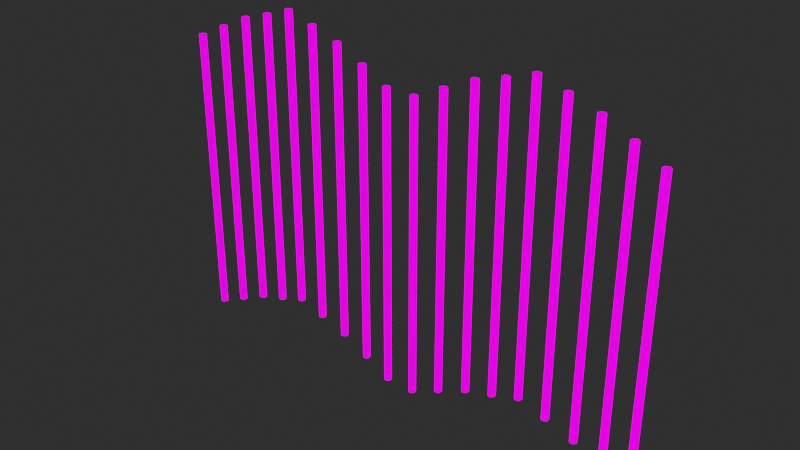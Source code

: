 # Source: LEDwave.blend  (saved by Blender 2.90.8; exported with 4.5.12 LTS)
import bpy
from mathutils import Matrix  # noqa: F401  (used for matrix-valued properties, if any)

bpy.ops.wm.read_factory_settings(use_empty=True)
scene = bpy.context.scene
scene.name = 'Scene'

# ---- collections
col_collection = bpy.data.collections.new('Collection'); scene.collection.children.link(col_collection)

# ---- images (referenced by path relative to the original .blend; pixels are not part of the script)
import os
ASSET_DIR = os.environ.get("B2B_ASSET_DIR", "")  # directory of the original .blend (textures are referenced by path, not embedded)
HERE = os.path.dirname(os.path.abspath(__file__))  # packed textures are extracted next to this script under _unpacked/

def load_image(name, relpath, width, height, colorspace="sRGB"):
    """Load a texture the original file referenced (path relative to the .blend, or extracted next to this script)."""
    p = next((c for c in (os.path.join(HERE, relpath), os.path.join(ASSET_DIR, relpath)) if relpath and os.path.exists(c)), "")
    if p:
        img = bpy.data.images.load(p, check_existing=True)
        img.name = name
    else:  # same state as the original file: an image datablock whose file is absent (Cycles renders it pink)
        img = bpy.data.images.new(name, width, height)
        img.source = "FILE"
        img.filepath = "//" + (relpath or name)
    img.colorspace_settings.name = colorspace
    return img
img_ledwave_texture_png = load_image('LEDwave-texture.png', 'LEDwave-texture.png', 1024, 1024, 'sRGB')

# ---- materials (node trees are filled in below, after node groups)
mat_rainbow = bpy.data.materials.new('rainbow')
mat_rainbow.use_backface_culling = True
mat_rainbow.preview_render_type = 'FLAT'

# ---- material node trees
mat_rainbow.use_nodes = True; mat_rainbow.node_tree.nodes.clear()
_N = mat_rainbow.node_tree.nodes; _L = mat_rainbow.node_tree.links
n0 = _N.new('ShaderNodeEmission'); n0.name = 'Emission'; n0.location = (121, 453)
n0.inputs[1].default_value = 5.0
n1 = _N.new('ShaderNodeTexImage'); n1.name = 'Image Texture'; n1.location = (-190, 436)
n1.image = img_ledwave_texture_png
n2 = _N.new('ShaderNodeOutputMaterial'); n2.name = 'Material Output'; n2.location = (563, 456)
n3 = _N.new('ShaderNodeMixShader'); n3.name = 'Mix Shader'; n3.location = (400, 446)
n3.inputs[0].default_value = 0.1
n4 = _N.new('ShaderNodeBsdfPrincipled'); n4.name = 'Principled BSDF'; n4.location = (92, 319)
n4.distribution = 'GGX'
n4.subsurface_method = 'BURLEY'
n4.inputs[3].default_value = 1.45
n4.inputs[27].default_value = (0.0, 0.0, 0.0, 1.0)
n4.inputs[28].default_value = 1.0
_L.new(n1.outputs[0], n0.inputs[0])
_L.new(n0.outputs[0], n3.inputs[1])
_L.new(n1.outputs[0], n4.inputs[0])
_L.new(n3.outputs[0], n2.inputs[0])
_L.new(n4.outputs[0], n3.inputs[2])
n2.is_active_output = True

# ---- world
world_world = bpy.data.worlds.new('World'); scene.world = world_world
world_world.use_nodes = True; world_world.node_tree.nodes.clear()
_N = world_world.node_tree.nodes; _L = world_world.node_tree.links
n0 = _N.new('ShaderNodeOutputWorld'); n0.name = 'World Output'; n0.location = (300, 300)
n1 = _N.new('ShaderNodeBackground'); n1.name = 'Background'; n1.location = (10, 300)
n1.inputs[0].default_value = (0.05088, 0.05088, 0.05088, 1.0)
_L.new(n1.outputs[0], n0.inputs[0])
n0.is_active_output = True
world_world.color = (0.05088, 0.05088, 0.05088)
world_world.use_sun_shadow = False
world_world.sun_shadow_jitter_overblur = 0.0

# ---- meshes
me_cylinder_012 = bpy.data.meshes.new('Cylinder.012')
me_cylinder_012.from_pydata([(0.1259, 0.015, -0.6277), (0.1259, 0.015, 0.6223), (0.1376, 0.009352, -0.6277), (0.1376, 0.009352, 0.6223), (0.1405, -0.003338, -0.6277), (0.1405, -0.003338, 0.6223), (0.1324, -0.01351, -0.6277), (0.1324, -0.01351, 0.6223), (0.1193, -0.01351, -0.6277), (0.1193, -0.01351, 0.6223), (0.1112, -0.003338, -0.6277), (0.1112, -0.003338, 0.6223), (0.1141, 0.009352, -0.6277), (0.1141, 0.009352, 0.6223), (1.1, 0.015, -0.625), (1.1, 0.015, 0.625), (1.112, 0.009352, -0.625), (1.112, 0.009352, 0.625), (1.115, -0.003338, -0.625), (1.115, -0.003338, 0.625), (1.107, -0.01351, -0.625), (1.107, -0.01351, 0.625), (1.093, -0.01351, -0.625), (1.093, -0.01351, 0.625), (1.085, -0.003338, -0.625), (1.085, -0.003338, 0.625), (1.088, 0.009352, -0.625), (1.088, 0.009352, 0.625), (0.9865, 0.015, -0.566), (0.9865, 0.015, 0.684), (0.9982, 0.009352, -0.566), (0.9982, 0.009352, 0.684), (1.001, -0.003338, -0.566), (1.001, -0.003338, 0.684), (0.993, -0.01351, -0.566), (0.993, -0.01351, 0.684), (0.98, -0.01351, -0.566), (0.98, -0.01351, 0.684), (0.9719, -0.003338, -0.566), (0.9719, -0.003338, 0.684), (0.9748, 0.009352, -0.566), (0.9748, 0.009352, 0.684), (0.8666, 0.015, -0.5086), (0.8666, 0.015, 0.7414), (0.8783, 0.009352, -0.5086), (0.8783, 0.009352, 0.7414), (0.8812, -0.003338, -0.5086), (0.8812, -0.003338, 0.7414), (0.8731, -0.01351, -0.5086), (0.8731, -0.01351, 0.7414), (0.86, -0.01351, -0.5086), (0.86, -0.01351, 0.7414), (0.8519, -0.003338, -0.5086), (0.8519, -0.003338, 0.7414), (0.8548, 0.009352, -0.5086), (0.8548, 0.009352, 0.7414), (0.7437, 0.015, -0.4682), (0.7437, 0.015, 0.7818), (0.7554, 0.009352, -0.4682), (0.7554, 0.009352, 0.7818), (0.7583, -0.003338, -0.4682), (0.7583, -0.003338, 0.7818), (0.7502, -0.01351, -0.4682), (0.7502, -0.01351, 0.7818), (0.7372, -0.01351, -0.4682), (0.7372, -0.01351, 0.7818), (0.7291, -0.003338, -0.4682), (0.7291, -0.003338, 0.7818), (0.732, 0.009352, -0.4682), (0.732, 0.009352, 0.7818), (0.6251, 0.015, -0.4332), (0.6251, 0.015, 0.8168), (0.6368, 0.009352, -0.4332), (0.6368, 0.009352, 0.8168), (0.6397, -0.003338, -0.4332), (0.6397, -0.003338, 0.8168), (0.6316, -0.01351, -0.4332), (0.6316, -0.01351, 0.8168), (0.6186, -0.01351, -0.4332), (0.6186, -0.01351, 0.8168), (0.6105, -0.003338, -0.4332), (0.6105, -0.003338, 0.8168), (0.6134, 0.009352, -0.4332), (0.6134, 0.009352, 0.8168), (0.508, 0.015, -0.4717), (0.508, 0.015, 0.7783), (0.5198, 0.009352, -0.4717), (0.5198, 0.009352, 0.7783), (0.5227, -0.003338, -0.4717), (0.5227, -0.003338, 0.7783), (0.5145, -0.01351, -0.4717), (0.5145, -0.01351, 0.7783), (0.5015, -0.01351, -0.4717), (0.5015, -0.01351, 0.7783), (0.4934, -0.003338, -0.4717), (0.4934, -0.003338, 0.7783), (0.4963, 0.009352, -0.4717), (0.4963, 0.009352, 0.7783), (0.3859, 0.015, -0.5077), (0.3859, 0.015, 0.7423), (0.3976, 0.009352, -0.5077), (0.3976, 0.009352, 0.7423), (0.4005, -0.003338, -0.5077), (0.4005, -0.003338, 0.7423), (0.3924, -0.01351, -0.5077), (0.3924, -0.01351, 0.7423), (0.3793, -0.01351, -0.5077), (0.3793, -0.01351, 0.7423), (0.3712, -0.003338, -0.5077), (0.3712, -0.003338, 0.7423), (0.3741, 0.009352, -0.5077), (0.3741, 0.009352, 0.7423), (0.2559, 0.015, -0.5677), (0.2559, 0.015, 0.6823), (0.2676, 0.009352, -0.5677), (0.2676, 0.009352, 0.6823), (0.2705, -0.003338, -0.5677), (0.2705, -0.003338, 0.6823), (0.2624, -0.01351, -0.5677), (0.2624, -0.01351, 0.6823), (0.2493, -0.01351, -0.5677), (0.2493, -0.01351, 0.6823), (0.2412, -0.003338, -0.5677), (0.2412, -0.003338, 0.6823), (0.2441, 0.009352, -0.5677), (0.2441, 0.009352, 0.6823), (-0.9741, 0.015, -0.6277), (-0.9741, 0.015, 0.6223), (-0.9624, 0.009352, -0.6277), (-0.9624, 0.009352, 0.6223), (-0.9595, -0.003338, -0.6277), (-0.9595, -0.003338, 0.6223), (-0.9676, -0.01351, -0.6277), (-0.9676, -0.01351, 0.6223), (-0.9807, -0.01351, -0.6277), (-0.9807, -0.01351, 0.6223), (-0.9888, -0.003338, -0.6277), (-0.9888, -0.003338, 0.6223), (-0.9859, 0.009352, -0.6277), (-0.9859, 0.009352, 0.6223), (0.0, 0.015, -0.625), (0.0, 0.015, 0.625), (0.01173, 0.009352, -0.625), (0.01173, 0.009352, 0.625), (0.01462, -0.003338, -0.625), (0.01462, -0.003338, 0.625), (0.006508, -0.01351, -0.625), (0.006508, -0.01351, 0.625), (-0.006508, -0.01351, -0.625), (-0.006508, -0.01351, 0.625), (-0.01462, -0.003338, -0.625), (-0.01462, -0.003338, 0.625), (-0.01173, 0.009352, -0.625), (-0.01173, 0.009352, 0.625), (-0.1135, 0.015, -0.566), (-0.1135, 0.015, 0.684), (-0.1018, 0.009352, -0.566), (-0.1018, 0.009352, 0.684), (-0.09888, -0.003338, -0.566), (-0.09888, -0.003338, 0.684), (-0.107, -0.01351, -0.566), (-0.107, -0.01351, 0.684), (-0.12, -0.01351, -0.566), (-0.12, -0.01351, 0.684), (-0.1281, -0.003338, -0.566), (-0.1281, -0.003338, 0.684), (-0.1252, 0.009352, -0.566), (-0.1252, 0.009352, 0.684), (-0.2334, 0.015, -0.5086), (-0.2334, 0.015, 0.7414), (-0.2217, 0.009352, -0.5086), (-0.2217, 0.009352, 0.7414), (-0.2188, -0.003338, -0.5086), (-0.2188, -0.003338, 0.7414), (-0.2269, -0.01351, -0.5086), (-0.2269, -0.01351, 0.7414), (-0.24, -0.01351, -0.5086), (-0.24, -0.01351, 0.7414), (-0.2481, -0.003338, -0.5086), (-0.2481, -0.003338, 0.7414), (-0.2452, 0.009352, -0.5086), (-0.2452, 0.009352, 0.7414), (-0.3563, 0.015, -0.4682), (-0.3563, 0.015, 0.7818), (-0.3446, 0.009352, -0.4682), (-0.3446, 0.009352, 0.7818), (-0.3417, -0.003338, -0.4682), (-0.3417, -0.003338, 0.7818), (-0.3498, -0.01351, -0.4682), (-0.3498, -0.01351, 0.7818), (-0.3628, -0.01351, -0.4682), (-0.3628, -0.01351, 0.7818), (-0.3709, -0.003338, -0.4682), (-0.3709, -0.003338, 0.7818), (-0.368, 0.009352, -0.4682), (-0.368, 0.009352, 0.7818), (-0.4749, 0.015, -0.4332), (-0.4749, 0.015, 0.8168), (-0.4632, 0.009352, -0.4332), (-0.4632, 0.009352, 0.8168), (-0.4603, -0.003338, -0.4332), (-0.4603, -0.003338, 0.8168), (-0.4684, -0.01351, -0.4332), (-0.4684, -0.01351, 0.8168), (-0.4814, -0.01351, -0.4332), (-0.4814, -0.01351, 0.8168), (-0.4895, -0.003338, -0.4332), (-0.4895, -0.003338, 0.8168), (-0.4866, 0.009352, -0.4332), (-0.4866, 0.009352, 0.8168), (-0.592, 0.015, -0.4717), (-0.592, 0.015, 0.7783), (-0.5802, 0.009352, -0.4717), (-0.5802, 0.009352, 0.7783), (-0.5773, -0.003338, -0.4717), (-0.5773, -0.003338, 0.7783), (-0.5855, -0.01351, -0.4717), (-0.5855, -0.01351, 0.7783), (-0.5985, -0.01351, -0.4717), (-0.5985, -0.01351, 0.7783), (-0.6066, -0.003338, -0.4717), (-0.6066, -0.003338, 0.7783), (-0.6037, 0.009352, -0.4717), (-0.6037, 0.009352, 0.7783), (-0.7141, 0.015, -0.5077), (-0.7141, 0.015, 0.7423), (-0.7024, 0.009352, -0.5077), (-0.7024, 0.009352, 0.7423), (-0.6995, -0.003338, -0.5077), (-0.6995, -0.003338, 0.7423), (-0.7076, -0.01351, -0.5077), (-0.7076, -0.01351, 0.7423), (-0.7207, -0.01351, -0.5077), (-0.7207, -0.01351, 0.7423), (-0.7288, -0.003338, -0.5077), (-0.7288, -0.003338, 0.7423), (-0.7259, 0.009352, -0.5077), (-0.7259, 0.009352, 0.7423), (-0.8441, 0.015, -0.5677), (-0.8441, 0.015, 0.6823), (-0.8324, 0.009352, -0.5677), (-0.8324, 0.009352, 0.6823), (-0.8295, -0.003338, -0.5677), (-0.8295, -0.003338, 0.6823), (-0.8376, -0.01351, -0.5677), (-0.8376, -0.01351, 0.6823), (-0.8507, -0.01351, -0.5677), (-0.8507, -0.01351, 0.6823), (-0.8588, -0.003338, -0.5677), (-0.8588, -0.003338, 0.6823), (-0.8559, 0.009352, -0.5677), (-0.8559, 0.009352, 0.6823)], [], [(0, 1, 3, 2), (2, 3, 5, 4), (4, 5, 7, 6), (6, 7, 9, 8), (8, 9, 11, 10), (3, 1, 13, 11, 9, 7, 5), (10, 11, 13, 12), (12, 13, 1, 0), (0, 2, 4, 6, 8, 10, 12), (14, 15, 17, 16), (16, 17, 19, 18), (18, 19, 21, 20), (20, 21, 23, 22), (22, 23, 25, 24), (17, 15, 27, 25, 23, 21, 19), (24, 25, 27, 26), (26, 27, 15, 14), (14, 16, 18, 20, 22, 24, 26), (28, 29, 31, 30), (30, 31, 33, 32), (32, 33, 35, 34), (34, 35, 37, 36), (36, 37, 39, 38), (31, 29, 41, 39, 37, 35, 33), (38, 39, 41, 40), (40, 41, 29, 28), (28, 30, 32, 34, 36, 38, 40), (42, 43, 45, 44), (44, 45, 47, 46), (46, 47, 49, 48), (48, 49, 51, 50), (50, 51, 53, 52), (45, 43, 55, 53, 51, 49, 47), (52, 53, 55, 54), (54, 55, 43, 42), (42, 44, 46, 48, 50, 52, 54), (56, 57, 59, 58), (58, 59, 61, 60), (60, 61, 63, 62), (62, 63, 65, 64), (64, 65, 67, 66), (59, 57, 69, 67, 65, 63, 61), (66, 67, 69, 68), (68, 69, 57, 56), (56, 58, 60, 62, 64, 66, 68), (70, 71, 73, 72), (72, 73, 75, 74), (74, 75, 77, 76), (76, 77, 79, 78), (78, 79, 81, 80), (73, 71, 83, 81, 79, 77, 75), (80, 81, 83, 82), (82, 83, 71, 70), (70, 72, 74, 76, 78, 80, 82), (84, 85, 87, 86), (86, 87, 89, 88), (88, 89, 91, 90), (90, 91, 93, 92), (92, 93, 95, 94), (87, 85, 97, 95, 93, 91, 89), (94, 95, 97, 96), (96, 97, 85, 84), (84, 86, 88, 90, 92, 94, 96), (98, 99, 101, 100), (100, 101, 103, 102), (102, 103, 105, 104), (104, 105, 107, 106), (106, 107, 109, 108), (101, 99, 111, 109, 107, 105, 103), (108, 109, 111, 110), (110, 111, 99, 98), (98, 100, 102, 104, 106, 108, 110), (112, 113, 115, 114), (114, 115, 117, 116), (116, 117, 119, 118), (118, 119, 121, 120), (120, 121, 123, 122), (115, 113, 125, 123, 121, 119, 117), (122, 123, 125, 124), (124, 125, 113, 112), (112, 114, 116, 118, 120, 122, 124), (126, 127, 129, 128), (128, 129, 131, 130), (130, 131, 133, 132), (132, 133, 135, 134), (134, 135, 137, 136), (129, 127, 139, 137, 135, 133, 131), (136, 137, 139, 138), (138, 139, 127, 126), (126, 128, 130, 132, 134, 136, 138), (140, 141, 143, 142), (142, 143, 145, 144), (144, 145, 147, 146), (146, 147, 149, 148), (148, 149, 151, 150), (143, 141, 153, 151, 149, 147, 145), (150, 151, 153, 152), (152, 153, 141, 140), (140, 142, 144, 146, 148, 150, 152), (154, 155, 157, 156), (156, 157, 159, 158), (158, 159, 161, 160), (160, 161, 163, 162), (162, 163, 165, 164), (157, 155, 167, 165, 163, 161, 159), (164, 165, 167, 166), (166, 167, 155, 154), (154, 156, 158, 160, 162, 164, 166), (168, 169, 171, 170), (170, 171, 173, 172), (172, 173, 175, 174), (174, 175, 177, 176), (176, 177, 179, 178), (171, 169, 181, 179, 177, 175, 173), (178, 179, 181, 180), (180, 181, 169, 168), (168, 170, 172, 174, 176, 178, 180), (182, 183, 185, 184), (184, 185, 187, 186), (186, 187, 189, 188), (188, 189, 191, 190), (190, 191, 193, 192), (185, 183, 195, 193, 191, 189, 187), (192, 193, 195, 194), (194, 195, 183, 182), (182, 184, 186, 188, 190, 192, 194), (196, 197, 199, 198), (198, 199, 201, 200), (200, 201, 203, 202), (202, 203, 205, 204), (204, 205, 207, 206), (199, 197, 209, 207, 205, 203, 201), (206, 207, 209, 208), (208, 209, 197, 196), (196, 198, 200, 202, 204, 206, 208), (210, 211, 213, 212), (212, 213, 215, 214), (214, 215, 217, 216), (216, 217, 219, 218), (218, 219, 221, 220), (213, 211, 223, 221, 219, 217, 215), (220, 221, 223, 222), (222, 223, 211, 210), (210, 212, 214, 216, 218, 220, 222), (224, 225, 227, 226), (226, 227, 229, 228), (228, 229, 231, 230), (230, 231, 233, 232), (232, 233, 235, 234), (227, 225, 237, 235, 233, 231, 229), (234, 235, 237, 236), (236, 237, 225, 224), (224, 226, 228, 230, 232, 234, 236), (238, 239, 241, 240), (240, 241, 243, 242), (242, 243, 245, 244), (244, 245, 247, 246), (246, 247, 249, 248), (241, 239, 251, 249, 247, 245, 243), (248, 249, 251, 250), (250, 251, 239, 238), (238, 240, 242, 244, 246, 248, 250)])
me_cylinder_012.polygons.foreach_set('use_smooth', [True] * 162)
_uv = me_cylinder_012.uv_layers.new(name='UVMap')
_uv.uv.foreach_set('vector', [0.7176, 0.4275, 0.7176, 0.95, 0.7225, 0.95, 0.7225, 0.4275, 0.7225, 0.4275, 0.7225, 0.95, 0.7237, 0.95, 0.7237, 0.4275, 0.7237, 0.4275, 0.7237, 0.95, 0.7204, 0.95, 0.7203, 0.4275, 0.7203, 0.4275, 0.7204, 0.95, 0.7149, 0.95, 0.7149, 0.4275, 0.7149, 0.4275, 0.7149, 0.95, 0.7115, 0.95, 0.7115, 0.4275, 0.7225, 0.95, 0.7176, 0.95, 0.7127, 0.95, 0.7115, 0.95, 0.7149, 0.95, 0.7204, 0.95, 0.7237, 0.95, 0.7115, 0.4275, 0.7115, 0.95, 0.7127, 0.95, 0.7127, 0.4275, 0.7127, 0.4275, 0.7127, 0.95, 0.7176, 0.95, 0.7176, 0.4275, 0.7176, 0.4275, 0.7225, 0.4275, 0.7237, 0.4275, 0.7203, 0.4275, 0.7149, 0.4275, 0.7115, 0.4275, 0.7127, 0.4275, 0.1023, 0.4555, 0.1023, 0.978, 0.1072, 0.978, 0.1072, 0.4555, 0.1072, 0.4555, 0.1072, 0.978, 0.1085, 0.978, 0.1085, 0.4555, 0.1085, 0.4555, 0.1085, 0.978, 0.1051, 0.978, 0.1051, 0.4555, 0.1051, 0.4555, 0.1051, 0.978, 0.09962, 0.978, 0.09962, 0.4555, 0.09962, 0.4555, 0.09962, 0.978, 0.09623, 0.978, 0.09623, 0.4555, 0.1072, 0.978, 0.1023, 0.978, 0.09744, 0.978, 0.09623, 0.978, 0.09962, 0.978, 0.1051, 0.978, 0.1085, 0.978, 0.09623, 0.4555, 0.09623, 0.978, 0.09744, 0.978, 0.09744, 0.4555, 0.09744, 0.4555, 0.09744, 0.978, 0.1023, 0.978, 0.1023, 0.4555, 0.1023, 0.4555, 0.1072, 0.4555, 0.1085, 0.4555, 0.1051, 0.4555, 0.09962, 0.4555, 0.09623, 0.4555, 0.09744, 0.4555, 0.1031, 0.4561, 0.1031, 0.9785, 0.108, 0.9785, 0.108, 0.4561, 0.108, 0.4561, 0.108, 0.9785, 0.1092, 0.9785, 0.1092, 0.4561, 0.1092, 0.4561, 0.1092, 0.9785, 0.1058, 0.9785, 0.1058, 0.4561, 0.1058, 0.4561, 0.1058, 0.9785, 0.1004, 0.9785, 0.1004, 0.4561, 0.1004, 0.4561, 0.1004, 0.9785, 0.097, 0.9785, 0.097, 0.4561, 0.108, 0.9785, 0.1031, 0.9785, 0.09821, 0.9785, 0.097, 0.9785, 0.1004, 0.9785, 0.1058, 0.9785, 0.1092, 0.9785, 0.097, 0.4561, 0.097, 0.9785, 0.09821, 0.9785, 0.09821, 0.4561, 0.09821, 0.4561, 0.09821, 0.9785, 0.1031, 0.9785, 0.1031, 0.4561, 0.1031, 0.4561, 0.108, 0.4561, 0.1092, 0.4561, 0.1058, 0.4561, 0.1004, 0.4561, 0.097, 0.4561, 0.09821, 0.4561, 0.3355, 0.533, 0.3355, 0.0106, 0.3306, 0.0106, 0.3306, 0.533, 0.3306, 0.533, 0.3306, 0.0106, 0.3294, 0.0106, 0.3294, 0.533, 0.3294, 0.533, 0.3294, 0.0106, 0.3328, 0.0106, 0.3328, 0.533, 0.3328, 0.533, 0.3328, 0.0106, 0.3382, 0.0106, 0.3382, 0.533, 0.3382, 0.533, 0.3382, 0.0106, 0.3416, 0.0106, 0.3416, 0.533, 0.3306, 0.0106, 0.3355, 0.0106, 0.3404, 0.0106, 0.3416, 0.0106, 0.3382, 0.0106, 0.3328, 0.0106, 0.3294, 0.0106, 0.3416, 0.533, 0.3416, 0.0106, 0.3404, 0.0106, 0.3404, 0.533, 0.3404, 0.533, 0.3404, 0.0106, 0.3355, 0.0106, 0.3355, 0.533, 0.3355, 0.533, 0.3306, 0.533, 0.3294, 0.533, 0.3328, 0.533, 0.3382, 0.533, 0.3416, 0.533, 0.3404, 0.533, 0.3369, 0.5317, 0.3369, 0.009249, 0.332, 0.009249, 0.332, 0.5317, 0.332, 0.5317, 0.332, 0.009249, 0.3308, 0.009249, 0.3308, 0.5317, 0.3308, 0.5317, 0.3308, 0.009249, 0.3342, 0.009249, 0.3342, 0.5317, 0.3342, 0.5317, 0.3342, 0.009249, 0.3396, 0.009249, 0.3396, 0.5317, 0.3396, 0.5317, 0.3396, 0.009249, 0.343, 0.009249, 0.343, 0.5317, 0.332, 0.009249, 0.3369, 0.009249, 0.3418, 0.009249, 0.343, 0.009249, 0.3396, 0.009249, 0.3342, 0.009249, 0.3308, 0.009249, 0.343, 0.5317, 0.343, 0.009249, 0.3418, 0.009249, 0.3418, 0.5317, 0.3418, 0.5317, 0.3418, 0.009249, 0.3369, 0.009249, 0.3369, 0.5317, 0.3369, 0.5317, 0.332, 0.5317, 0.3308, 0.5317, 0.3342, 0.5317, 0.3396, 0.5317, 0.343, 0.5317, 0.3418, 0.5317, 0.5113, 0.008261, 0.5113, 0.5307, 0.5162, 0.5307, 0.5162, 0.008261, 0.5162, 0.008261, 0.5162, 0.5307, 0.5174, 0.5307, 0.5174, 0.008261, 0.5174, 0.008261, 0.5174, 0.5307, 0.5141, 0.5307, 0.5141, 0.008261, 0.5141, 0.008261, 0.5141, 0.5307, 0.5086, 0.5307, 0.5086, 0.008261, 0.5086, 0.008261, 0.5086, 0.5307, 0.5052, 0.5307, 0.5052, 0.008261, 0.5162, 0.5307, 0.5113, 0.5307, 0.5064, 0.5307, 0.5052, 0.5307, 0.5086, 0.5307, 0.5141, 0.5307, 0.5174, 0.5307, 0.5052, 0.008261, 0.5052, 0.5307, 0.5064, 0.5307, 0.5064, 0.008261, 0.5064, 0.008261, 0.5064, 0.5307, 0.5113, 0.5307, 0.5113, 0.008261, 0.5113, 0.008261, 0.5162, 0.008261, 0.5174, 0.008261, 0.5141, 0.008261, 0.5086, 0.008261, 0.5052, 0.008261, 0.5064, 0.008261, 0.5089, 0.01109, 0.5089, 0.5335, 0.5138, 0.5335, 0.5138, 0.01109, 0.5138, 0.01109, 0.5138, 0.5335, 0.515, 0.5335, 0.515, 0.01109, 0.515, 0.01109, 0.515, 0.5335, 0.5116, 0.5335, 0.5116, 0.01109, 0.5116, 0.01109, 0.5116, 0.5335, 0.5062, 0.5335, 0.5062, 0.01109, 0.5062, 0.01109, 0.5062, 0.5335, 0.5028, 0.5335, 0.5028, 0.01109, 0.5138, 0.5335, 0.5089, 0.5335, 0.504, 0.5335, 0.5028, 0.5335, 0.5062, 0.5335, 0.5116, 0.5335, 0.515, 0.5335, 0.5028, 0.01109, 0.5028, 0.5335, 0.504, 0.5335, 0.504, 0.01109, 0.504, 0.01109, 0.504, 0.5335, 0.5089, 0.5335, 0.5089, 0.01109, 0.5089, 0.01109, 0.5138, 0.01109, 0.515, 0.01109, 0.5116, 0.01109, 0.5062, 0.01109, 0.5028, 0.01109, 0.504, 0.01109, 0.9075, 0.6841, 0.9075, 0.1616, 0.9026, 0.1616, 0.9026, 0.6841, 0.9026, 0.6841, 0.9026, 0.1616, 0.9014, 0.1616, 0.9014, 0.6841, 0.9014, 0.6841, 0.9014, 0.1616, 0.9047, 0.1616, 0.9047, 0.6841, 0.9047, 0.6841, 0.9047, 0.1616, 0.9102, 0.1616, 0.9102, 0.6841, 0.9102, 0.6841, 0.9102, 0.1616, 0.9136, 0.1616, 0.9136, 0.6841, 0.9026, 0.1616, 0.9075, 0.1616, 0.9124, 0.1616, 0.9136, 0.1616, 0.9102, 0.1616, 0.9047, 0.1616, 0.9014, 0.1616, 0.9136, 0.6841, 0.9136, 0.1616, 0.9124, 0.1616, 0.9124, 0.6841, 0.9124, 0.6841, 0.9124, 0.1616, 0.9075, 0.1616, 0.9075, 0.6841, 0.9075, 0.6841, 0.9026, 0.6841, 0.9014, 0.6841, 0.9047, 0.6841, 0.9102, 0.6841, 0.9136, 0.6841, 0.9124, 0.6841, 0.9067, 0.6833, 0.9067, 0.1609, 0.9018, 0.1609, 0.9018, 0.6833, 0.9018, 0.6833, 0.9018, 0.1609, 0.9006, 0.1609, 0.9006, 0.6833, 0.9006, 0.6833, 0.9006, 0.1609, 0.904, 0.1609, 0.904, 0.6833, 0.904, 0.6833, 0.904, 0.1609, 0.9094, 0.1609, 0.9094, 0.6833, 0.9094, 0.6833, 0.9094, 0.1609, 0.9128, 0.1609, 0.9128, 0.6833, 0.9018, 0.1609, 0.9067, 0.1609, 0.9116, 0.1609, 0.9128, 0.1609, 0.9094, 0.1609, 0.904, 0.1609, 0.9006, 0.1609, 0.9128, 0.6833, 0.9128, 0.1609, 0.9116, 0.1609, 0.9116, 0.6833, 0.9116, 0.6833, 0.9116, 0.1609, 0.9067, 0.1609, 0.9067, 0.6833, 0.9067, 0.6833, 0.9018, 0.6833, 0.9006, 0.6833, 0.904, 0.6833, 0.9094, 0.6833, 0.9128, 0.6833, 0.9116, 0.6833, 0.02646, 0.4716, 0.02646, 0.9941, 0.03136, 0.9941, 0.03136, 0.4716, 0.03136, 0.4716, 0.03136, 0.9941, 0.03257, 0.9941, 0.03257, 0.4716, 0.03257, 0.4716, 0.03257, 0.9941, 0.02918, 0.9941, 0.02918, 0.4716, 0.02918, 0.4716, 0.02918, 0.9941, 0.02374, 0.9941, 0.02374, 0.4716, 0.02374, 0.4716, 0.02374, 0.9941, 0.02035, 0.9941, 0.02035, 0.4716, 0.03136, 0.9941, 0.02646, 0.9941, 0.02156, 0.9941, 0.02035, 0.9941, 0.02374, 0.9941, 0.02918, 0.9941, 0.03257, 0.9941, 0.02035, 0.4716, 0.02035, 0.9941, 0.02156, 0.9941, 0.02156, 0.4716, 0.02156, 0.4716, 0.02156, 0.9941, 0.02646, 0.9941, 0.02646, 0.4716, 0.02646, 0.4716, 0.03136, 0.4716, 0.03257, 0.4716, 0.02918, 0.4716, 0.02374, 0.4716, 0.02035, 0.4716, 0.02156, 0.4716, 0.7167, 0.4269, 0.7167, 0.9494, 0.7216, 0.9494, 0.7216, 0.4269, 0.7216, 0.4269, 0.7216, 0.9494, 0.7228, 0.9494, 0.7228, 0.4269, 0.7228, 0.4269, 0.7228, 0.9494, 0.7194, 0.9494, 0.7194, 0.4269, 0.7194, 0.4269, 0.7194, 0.9494, 0.714, 0.9494, 0.714, 0.4269, 0.714, 0.4269, 0.714, 0.9494, 0.7106, 0.9494, 0.7106, 0.4269, 0.7216, 0.9494, 0.7167, 0.9494, 0.7118, 0.9494, 0.7106, 0.9494, 0.714, 0.9494, 0.7194, 0.9494, 0.7228, 0.9494, 0.7106, 0.4269, 0.7106, 0.9494, 0.7118, 0.9494, 0.7118, 0.4269, 0.7118, 0.4269, 0.7118, 0.9494, 0.7167, 0.9494, 0.7167, 0.4269, 0.7167, 0.4269, 0.7216, 0.4269, 0.7228, 0.4269, 0.7194, 0.4269, 0.714, 0.4269, 0.7106, 0.4269, 0.7118, 0.4269, 0.6394, 0.9539, 0.6394, 0.4315, 0.6345, 0.4315, 0.6345, 0.9539, 0.6345, 0.9539, 0.6345, 0.4315, 0.6333, 0.4315, 0.6333, 0.9539, 0.6333, 0.9539, 0.6333, 0.4315, 0.6367, 0.4315, 0.6367, 0.9539, 0.6367, 0.9539, 0.6367, 0.4315, 0.6421, 0.4315, 0.6421, 0.9539, 0.6421, 0.9539, 0.6421, 0.4315, 0.6455, 0.4315, 0.6455, 0.9539, 0.6345, 0.4315, 0.6394, 0.4315, 0.6443, 0.4315, 0.6455, 0.4315, 0.6421, 0.4315, 0.6367, 0.4315, 0.6333, 0.4315, 0.6455, 0.9539, 0.6455, 0.4315, 0.6443, 0.4315, 0.6443, 0.9539, 0.6443, 0.9539, 0.6443, 0.4315, 0.6394, 0.4315, 0.6394, 0.9539, 0.6394, 0.9539, 0.6345, 0.9539, 0.6333, 0.9539, 0.6367, 0.9539, 0.6421, 0.9539, 0.6455, 0.9539, 0.6443, 0.9539, 0.6379, 0.9541, 0.6379, 0.4316, 0.633, 0.4316, 0.633, 0.9541, 0.633, 0.9541, 0.633, 0.4316, 0.6317, 0.4316, 0.6317, 0.9541, 0.6317, 0.9541, 0.6317, 0.4316, 0.6351, 0.4316, 0.6351, 0.9541, 0.6351, 0.9541, 0.6351, 0.4316, 0.6406, 0.4316, 0.6406, 0.9541, 0.6406, 0.9541, 0.6406, 0.4316, 0.644, 0.4316, 0.644, 0.9541, 0.633, 0.4316, 0.6379, 0.4316, 0.6428, 0.4316, 0.644, 0.4316, 0.6406, 0.4316, 0.6351, 0.4316, 0.6317, 0.4316, 0.644, 0.9541, 0.644, 0.4316, 0.6428, 0.4316, 0.6428, 0.9541, 0.6428, 0.9541, 0.6428, 0.4316, 0.6379, 0.4316, 0.6379, 0.9541, 0.6379, 0.9541, 0.633, 0.9541, 0.6317, 0.9541, 0.6351, 0.9541, 0.6406, 0.9541, 0.644, 0.9541, 0.6428, 0.9541, 0.4519, 0.009438, 0.4519, 0.5319, 0.4568, 0.5319, 0.4568, 0.009438, 0.4568, 0.009438, 0.4568, 0.5319, 0.458, 0.5319, 0.458, 0.009438, 0.458, 0.009438, 0.458, 0.5319, 0.4546, 0.5319, 0.4546, 0.009438, 0.4546, 0.009438, 0.4546, 0.5319, 0.4491, 0.5319, 0.4491, 0.009438, 0.4491, 0.009438, 0.4491, 0.5319, 0.4457, 0.5319, 0.4457, 0.009438, 0.4568, 0.5319, 0.4519, 0.5319, 0.4469, 0.5319, 0.4457, 0.5319, 0.4491, 0.5319, 0.4546, 0.5319, 0.458, 0.5319, 0.4457, 0.009438, 0.4457, 0.5319, 0.4469, 0.5319, 0.4469, 0.009438, 0.4469, 0.009438, 0.4469, 0.5319, 0.4519, 0.5319, 0.4519, 0.009438, 0.4519, 0.009438, 0.4568, 0.009438, 0.458, 0.009438, 0.4546, 0.009438, 0.4491, 0.009438, 0.4457, 0.009438, 0.4469, 0.009438, 0.4522, 0.008609, 0.4522, 0.5311, 0.4571, 0.5311, 0.4571, 0.008609, 0.4571, 0.008609, 0.4571, 0.5311, 0.4583, 0.5311, 0.4583, 0.008609, 0.4583, 0.008609, 0.4583, 0.5311, 0.4549, 0.5311, 0.4549, 0.008609, 0.4549, 0.008609, 0.4549, 0.5311, 0.4495, 0.5311, 0.4495, 0.008609, 0.4495, 0.008609, 0.4495, 0.5311, 0.4461, 0.5311, 0.4461, 0.008609, 0.4571, 0.5311, 0.4522, 0.5311, 0.4473, 0.5311, 0.4461, 0.5311, 0.4495, 0.5311, 0.4549, 0.5311, 0.4583, 0.5311, 0.4461, 0.008609, 0.4461, 0.5311, 0.4473, 0.5311, 0.4473, 0.008609, 0.4473, 0.008609, 0.4473, 0.5311, 0.4522, 0.5311, 0.4522, 0.008609, 0.4522, 0.008609, 0.4571, 0.008609, 0.4583, 0.008609, 0.4549, 0.008609, 0.4495, 0.008609, 0.4461, 0.008609, 0.4473, 0.008609, 0.2687, 0.5255, 0.2687, 0.003086, 0.2638, 0.003086, 0.2638, 0.5255, 0.2638, 0.5255, 0.2638, 0.003086, 0.2626, 0.003086, 0.2626, 0.5255, 0.2626, 0.5255, 0.2626, 0.003086, 0.266, 0.003086, 0.266, 0.5255, 0.266, 0.5255, 0.266, 0.003086, 0.2715, 0.003086, 0.2715, 0.5255, 0.2715, 0.5255, 0.2715, 0.003086, 0.2749, 0.003086, 0.2749, 0.5255, 0.2638, 0.003086, 0.2687, 0.003086, 0.2736, 0.003086, 0.2749, 0.003086, 0.2715, 0.003086, 0.266, 0.003086, 0.2626, 0.003086, 0.2749, 0.5255, 0.2749, 0.003086, 0.2736, 0.003086, 0.2737, 0.5255, 0.2737, 0.5255, 0.2736, 0.003086, 0.2687, 0.003086, 0.2687, 0.5255, 0.2687, 0.5255, 0.2638, 0.5255, 0.2626, 0.5255, 0.266, 0.5255, 0.2715, 0.5255, 0.2749, 0.5255, 0.2737, 0.5255, 0.2664, 0.5251, 0.2664, 0.002629, 0.2615, 0.002629, 0.2615, 0.5251, 0.2615, 0.5251, 0.2615, 0.002629, 0.2603, 0.002629, 0.2603, 0.5251, 0.2603, 0.5251, 0.2603, 0.002629, 0.2637, 0.002629, 0.2637, 0.5251, 0.2637, 0.5251, 0.2637, 0.002629, 0.2692, 0.002629, 0.2692, 0.5251, 0.2692, 0.5251, 0.2692, 0.002629, 0.2726, 0.002629, 0.2726, 0.5251, 0.2615, 0.002629, 0.2664, 0.002629, 0.2713, 0.002629, 0.2726, 0.002629, 0.2692, 0.002629, 0.2637, 0.002629, 0.2603, 0.002629, 0.2726, 0.5251, 0.2726, 0.002629, 0.2713, 0.002629, 0.2713, 0.5251, 0.2713, 0.5251, 0.2713, 0.002629, 0.2664, 0.002629, 0.2664, 0.5251, 0.2664, 0.5251, 0.2615, 0.5251, 0.2603, 0.5251, 0.2637, 0.5251, 0.2692, 0.5251, 0.2726, 0.5251, 0.2713, 0.5251, 0.02914, 0.4674, 0.02914, 0.9899, 0.03404, 0.9899, 0.03404, 0.4674, 0.03404, 0.4674, 0.03404, 0.9899, 0.03525, 0.9899, 0.03525, 0.4674, 0.03525, 0.4674, 0.03525, 0.9899, 0.03186, 0.9899, 0.03186, 0.4674, 0.03186, 0.4674, 0.03186, 0.9899, 0.02642, 0.9899, 0.02642, 0.4674, 0.02642, 0.4674, 0.02642, 0.9899, 0.02302, 0.9899, 0.02302, 0.4674, 0.03404, 0.9899, 0.02914, 0.9899, 0.02424, 0.9899, 0.02302, 0.9899, 0.02642, 0.9899, 0.03186, 0.9899, 0.03525, 0.9899, 0.02302, 0.4674, 0.02302, 0.9899, 0.02424, 0.9899, 0.02424, 0.4674, 0.02424, 0.4674, 0.02424, 0.9899, 0.02914, 0.9899, 0.02914, 0.4674, 0.02914, 0.4674, 0.03404, 0.4674, 0.03525, 0.4674, 0.03186, 0.4674, 0.02642, 0.4674, 0.02302, 0.4674, 0.02424, 0.4674])
me_cylinder_012.materials.append(mat_rainbow)
me_cylinder_012.use_remesh_fix_poles = True
me_cylinder_012.use_remesh_preserve_attributes = False
me_cylinder_012.use_mirror_vertex_groups = False
me_cylinder_012.update()

# ---- objects
ob_wave = bpy.data.objects.new('wave', me_cylinder_012)

# ---- transforms, parenting, visibility, modifiers, constraints
ob_wave.location = (0.0, 0.0, 0.0)
ob_wave.lineart.crease_threshold = 0.0

# ---- collection membership
col_collection.objects.link(ob_wave)

# ---- scene / render settings (as saved in the file)
scene.frame_start = 1; scene.frame_end = 250; scene.frame_set(1)
scene.render.engine = 'CYCLES'
scene.cycles.samples = 128
scene.cycles.sampling_pattern = 'TABULATED_SOBOL'
scene.cycles.use_adaptive_sampling = False
scene.cycles.use_light_tree = False
scene.cycles.max_bounces = 3
scene.view_settings.look = 'High Contrast'
scene.view_settings.view_transform = 'Filmic'
scene.view_settings.exposure = -0.9796
bpy.context.view_layer.update()

# ---- added for rendering (the .blend has no active camera): camera
cam_auto = bpy.data.cameras.new('AutoCamera')
cam_auto.lens = 50.0
cam_auto.sensor_width = 36.0
cam_auto.clip_end = 1000.0
ob_auto_camera = bpy.data.objects.new('AutoCamera', cam_auto)
scene.collection.objects.link(ob_auto_camera)
ob_auto_camera.location = (2.42392, -2.83245, 1.98338)
ob_auto_camera.rotation_euler = (1.09748, -7.21219e-08, 0.694738)
scene.camera = ob_auto_camera
bpy.context.view_layer.update()
